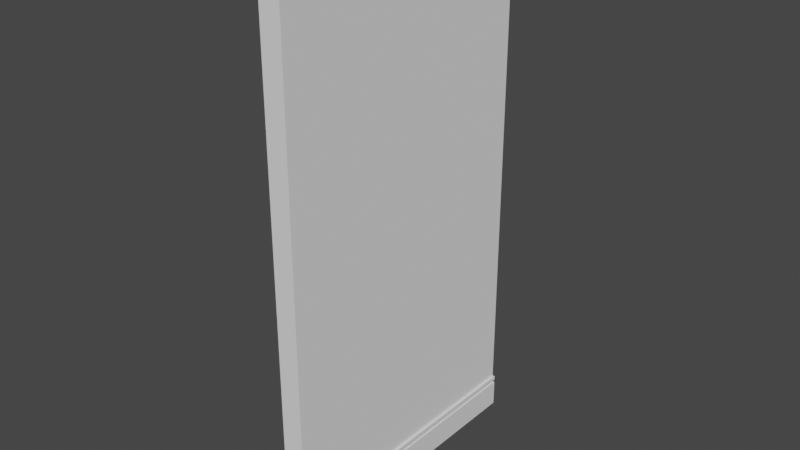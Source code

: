 # Source: walls.blend  (saved by Blender 2.80.75; exported with 4.5.12 LTS)
import bpy
from mathutils import Matrix  # noqa: F401  (used for matrix-valued properties, if any)

bpy.ops.wm.read_factory_settings(use_empty=True)
scene = bpy.context.scene
scene.name = 'Scene'

# ---- collections
col_collection = bpy.data.collections.new('Collection'); scene.collection.children.link(col_collection)

# ---- world
world_world = bpy.data.worlds.new('World'); scene.world = world_world
world_world.use_nodes = True; world_world.node_tree.nodes.clear()
_N = world_world.node_tree.nodes; _L = world_world.node_tree.links
n0 = _N.new('ShaderNodeOutputWorld'); n0.name = 'World Output'; n0.location = (300, 300)
n1 = _N.new('ShaderNodeBackground'); n1.name = 'Background'; n1.location = (10, 300)
n1.inputs[0].default_value = (0.05088, 0.05088, 0.05088, 1.0)
_L.new(n1.outputs[0], n0.inputs[0])
n0.is_active_output = True
world_world.color = (0.05088, 0.05088, 0.05088)
world_world.use_sun_shadow = False
world_world.sun_shadow_jitter_overblur = 0.0

# ---- meshes
me_cube_001 = bpy.data.meshes.new('Cube.001')
me_cube_001.from_pydata([(-1.594, -1.303, -0.9748), (-1.594, -1.303, 1.025), (-1.594, 0.6971, -0.9748), (-1.594, 0.6971, 1.025), (0.4056, -1.303, -0.9748), (0.4056, -1.303, 1.025), (0.4056, 0.6971, -0.9748), (0.4056, 0.6971, 1.025), (-1.594, -1.303, -0.847), (-1.594, 0.6971, -0.847), (0.4056, 0.6971, -0.847), (0.4056, -1.303, -0.847), (0.6513, 0.6971, -0.847), (0.6513, 0.6971, -0.9748), (0.6513, -1.303, -0.9748), (0.6513, -1.303, -0.847), (-1.594, 0.6971, -0.8632), (0.4056, 0.6971, -0.8632), (0.4056, -1.303, -0.8632), (-1.594, -1.303, -0.8632), (0.6513, 0.6971, -0.8632), (0.6513, -1.303, -0.8632), (-1.594, 0.6971, -0.8746), (0.4056, 0.6971, -0.8746), (0.4056, -1.303, -0.8746), (0.6513, 0.6971, -0.8746), (0.6513, -1.303, -0.8746), (-1.594, -1.303, -0.8746), (0.4239, 0.6971, -0.8632), (0.4239, -1.303, -0.8632), (0.4239, 0.6971, -0.8746), (0.4239, -1.303, -0.8746), (0.5104, 0.6971, -0.8632), (0.5104, -1.303, -0.8632), (0.5104, 0.6971, -0.8746), (0.5104, -1.303, -0.8746)], [], [(8, 1, 3, 9), (9, 3, 7, 10), (10, 7, 5, 11), (11, 5, 1, 8), (2, 6, 4, 0), (7, 3, 1, 5), (18, 11, 8, 19), (17, 10, 12, 20), (16, 9, 10, 17), (19, 8, 9, 16), (20, 12, 15, 21), (10, 11, 15, 12), (24, 4, 14, 26), (4, 6, 13, 14), (11, 18, 21, 15), (26, 25, 30, 31), (27, 19, 16, 22), (22, 16, 17, 23), (24, 18, 19, 27), (4, 24, 27, 0), (6, 23, 25, 13), (2, 22, 23, 6), (0, 27, 22, 2), (13, 25, 26, 14), (31, 30, 34, 35), (20, 21, 29, 28), (34, 32, 33, 35), (30, 28, 32, 34), (29, 31, 35, 33), (28, 29, 33, 32)])
_uv = me_cube_001.uv_layers.new(name='UVMap')
_uv.uv.foreach_set('vector', [0.391, 0.0, 0.625, 0.0, 0.625, 0.25, 0.391, 0.25, 0.391, 0.25, 0.625, 0.25, 0.625, 0.5, 0.391, 0.5, 0.6421, 0.6859, 8.319e-05, 0.6859, 8.283e-05, 8.323e-05, 0.6421, 8.287e-05, 0.391, 0.75, 0.625, 0.75, 0.625, 1.0, 0.391, 1.0, 0.125, 0.5, 0.375, 0.5, 0.375, 0.75, 0.125, 0.75, 0.625, 0.5, 0.875, 0.5, 0.875, 0.75, 0.625, 0.75, 0.3889, 0.75, 0.391, 0.75, 0.391, 1.0, 0.3889, 1.0, 0.3889, 0.5, 0.391, 0.5, 0.391, 0.5, 0.3889, 0.5, 0.3889, 0.25, 0.391, 0.25, 0.391, 0.5, 0.3889, 0.5, 0.3889, 0.0, 0.391, 0.0, 0.391, 0.25, 0.3889, 0.25, 0.7383, 0.6861, 0.7264, 0.6859, 0.7264, 8.283e-05, 0.7383, 0.0001948, 0.6421, 0.6859, 0.6421, 8.287e-05, 0.7264, 8.283e-05, 0.7264, 0.6859, 0.3875, 0.75, 0.375, 0.75, 0.375, 0.75, 0.3875, 0.75, 0.375, 0.75, 0.375, 0.5, 0.375, 0.5, 0.375, 0.75, 0.391, 0.75, 0.3889, 0.75, 0.3889, 0.75, 0.391, 0.75, 0.9656, 0.0003355, 0.9656, 0.6862, 0.8876, 0.6862, 0.8876, 0.0003355, 0.3875, 0.0, 0.3889, 0.0, 0.3889, 0.25, 0.3875, 0.25, 0.3875, 0.25, 0.3889, 0.25, 0.3889, 0.5, 0.3875, 0.5, 0.3875, 0.75, 0.3889, 0.75, 0.3889, 1.0, 0.3875, 1.0, 0.375, 0.75, 0.3875, 0.75, 0.3875, 1.0, 0.375, 1.0, 0.375, 0.5, 0.3875, 0.5, 0.3875, 0.5, 0.375, 0.5, 0.375, 0.25, 0.3875, 0.25, 0.3875, 0.5, 0.375, 0.5, 0.375, 0.0, 0.3875, 0.0, 0.3875, 0.25, 0.375, 0.25, 0.9999, 0.6862, 0.9656, 0.6862, 0.9656, 0.0003355, 0.9999, 0.0003354, 0.8876, 0.0003355, 0.8876, 0.6862, 0.8579, 0.6862, 0.8579, 0.0003356, 0.7383, 0.6861, 0.7383, 0.0001948, 0.8163, 0.0001948, 0.8163, 0.6861, 0.8579, 0.6862, 0.846, 0.6861, 0.846, 0.0001948, 0.8579, 0.0003356, 0.3875, 0.5, 0.3889, 0.5, 0.3889, 0.5, 0.3875, 0.5, 0.3889, 0.75, 0.3875, 0.75, 0.3875, 0.75, 0.3889, 0.75, 0.8163, 0.6861, 0.8163, 0.0001948, 0.846, 0.0001948, 0.846, 0.6861])
me_cube_001.use_remesh_preserve_volume = False
me_cube_001.use_remesh_preserve_attributes = False
me_cube_001.use_mirror_vertex_groups = False
me_cube_001.update()

# ---- objects
ob_cube = bpy.data.objects.new('Cube', me_cube_001)

# ---- transforms, parenting, visibility, modifiers, constraints
ob_cube.location = (0.0, 0.0, 0.0)
ob_cube.scale = (0.1071, 1.436, 2.687)
ob_cube.lineart.crease_threshold = 0.0

# ---- collection membership
col_collection.objects.link(ob_cube)

# ---- scene / render settings (as saved in the file)
scene.frame_start = 1; scene.frame_end = 250; scene.frame_set(1)
scene.render.engine = 'BLENDER_EEVEE_NEXT'
scene.cycles.use_denoising = False
scene.cycles.samples = 128
scene.cycles.sampling_pattern = 'TABULATED_SOBOL'
scene.cycles.use_adaptive_sampling = False
scene.cycles.use_light_tree = False
scene.view_settings.view_transform = 'Filmic'
bpy.context.view_layer.update()

# ---- added for rendering (the .blend has no active camera and no usable light): camera, sun
cam_auto = bpy.data.cameras.new('AutoCamera')
cam_auto.lens = 50.0
cam_auto.sensor_width = 36.0
cam_auto.clip_end = 1000.0
ob_auto_camera = bpy.data.objects.new('AutoCamera', cam_auto)
scene.collection.objects.link(ob_auto_camera)
ob_auto_camera.location = (5.59156, -7.20556, 4.58134)
ob_auto_camera.rotation_euler = (1.09748, -7.21219e-08, 0.694738)
scene.camera = ob_auto_camera
light_auto_sun = bpy.data.lights.new('AutoSun', 'SUN')
light_auto_sun.energy = 3.0
light_auto_sun.angle = 0.0523599
ob_auto_sun = bpy.data.objects.new('AutoSun', light_auto_sun)
scene.collection.objects.link(ob_auto_sun)
ob_auto_sun.rotation_euler = (0.872665, 0.174533, 0.523599)
bpy.context.view_layer.update()
